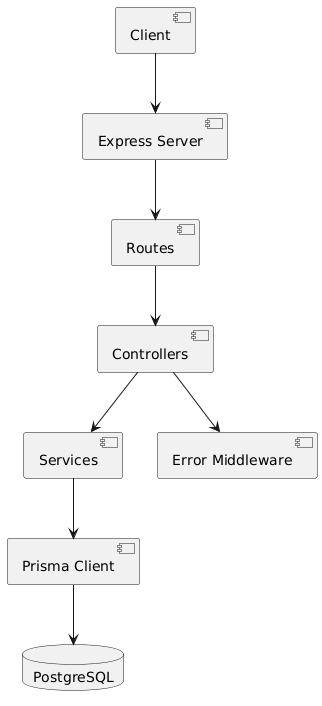

The diagram above was rendered by PlantUML. Its source (embedded in the PNG):
@startuml
component Client
component "Express Server" as Server
component Routes
component Controllers
component Services
component "Prisma Client" as Prisma
database PostgreSQL
component "Error Middleware" as Error

Client --> Server
Server --> Routes
Routes --> Controllers
Controllers --> Services
Services --> Prisma
Prisma --> PostgreSQL
Controllers --> Error
@enduml